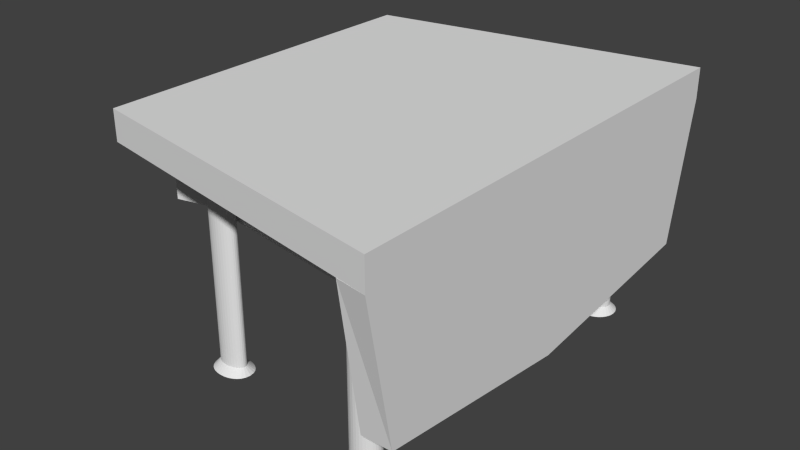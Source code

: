 # Source: table.blend  (saved by Blender 2.79.0; exported with 4.5.12 LTS)
import bpy
from mathutils import Matrix  # noqa: F401  (used for matrix-valued properties, if any)

bpy.ops.wm.read_factory_settings(use_empty=True)
scene = bpy.context.scene
scene.name = 'Scene'

# ---- collections
col_collection_1 = bpy.data.collections.new('Collection 1'); scene.collection.children.link(col_collection_1)

# ---- world
world_world = bpy.data.worlds.new('World'); scene.world = world_world
world_world.color = (0.05088, 0.05088, 0.05088)
world_world.use_sun_shadow = False
world_world.sun_shadow_jitter_overblur = 0.0
world_world.cycles.sampling_method = 'NONE'
world_world.cycles.sample_map_resolution = 256

# ---- meshes
me_cube_001 = bpy.data.meshes.new('Cube.001')
me_cube_001.from_pydata([(0.7694, -0.6807, 5.112), (0.7694, -0.7512, 14.5), (0.7694, 0.6807, 5.112), (0.7694, 0.7512, 14.5), (0.9027, -0.6807, 5.112), (0.9027, -0.7677, 14.5), (0.9027, 0.6807, 5.112), (0.9027, 0.7677, 14.5), (-0.5463, -0.5816, 14.5), (-0.5463, -0.5816, 16.5), (-0.5463, 0.5816, 14.5), (-0.5463, 0.5816, 16.5), (0.9027, -0.7677, 14.5), (0.9027, -0.7677, 16.5), (0.9027, 0.7677, 14.5), (0.9027, 0.7677, 16.5), (0.6667, 0.6142, 0.5), (0.6667, 0.6142, 15.5), (0.6797, 0.6135, 0.5), (0.6797, 0.6135, 15.5), (0.6922, 0.6113, 0.5), (0.6922, 0.6113, 15.5), (0.7037, 0.6077, 0.5), (0.7037, 0.6077, 15.5), (0.7138, 0.603, 0.5), (0.7138, 0.603, 15.5), (0.7221, 0.5971, 0.5), (0.7221, 0.5971, 15.5), (0.7283, 0.5905, 0.5), (0.7283, 0.5905, 15.5), (0.7321, 0.5833, 0.5), (0.7321, 0.5833, 15.5), (0.7333, 0.5758, 0.5), (0.7333, 0.5758, 15.5), (0.7321, 0.5683, 0.5), (0.7321, 0.5683, 15.5), (0.7283, 0.5611, 0.5), (0.7283, 0.5611, 15.5), (0.7221, 0.5545, 0.5), (0.7221, 0.5545, 15.5), (0.7138, 0.5487, 0.5), (0.7138, 0.5487, 15.5), (0.7037, 0.5439, 0.5), (0.7037, 0.5439, 15.5), (0.6922, 0.5403, 0.5), (0.6922, 0.5403, 15.5), (0.6797, 0.5382, 0.5), (0.6797, 0.5382, 15.5), (0.6667, 0.5374, 0.5), (0.6667, 0.5374, 15.5), (0.6537, 0.5382, 0.5), (0.6537, 0.5382, 15.5), (0.6412, 0.5403, 0.5), (0.6412, 0.5403, 15.5), (0.6296, 0.5439, 0.5), (0.6296, 0.5439, 15.5), (0.6195, 0.5487, 0.5), (0.6195, 0.5487, 15.5), (0.6112, 0.5545, 0.5), (0.6112, 0.5545, 15.5), (0.6051, 0.5611, 0.5), (0.6051, 0.5611, 15.5), (0.6013, 0.5683, 0.5), (0.6013, 0.5683, 15.5), (0.6, 0.5758, 0.5), (0.6, 0.5758, 15.5), (0.6013, 0.5833, 0.5), (0.6013, 0.5833, 15.5), (0.6051, 0.5905, 0.5), (0.6051, 0.5905, 15.5), (0.6112, 0.5971, 0.5), (0.6112, 0.5971, 15.5), (0.6195, 0.603, 0.5), (0.6195, 0.603, 15.5), (0.6296, 0.6077, 0.5), (0.6296, 0.6077, 15.5), (0.6412, 0.6113, 0.5), (0.6412, 0.6113, 15.5), (0.6537, 0.6135, 0.5), (0.6537, 0.6135, 15.5), (0.6667, -0.5374, 0.5), (0.6667, -0.5374, 15.5), (0.6797, -0.5382, 0.5), (0.6797, -0.5382, 15.5), (0.6922, -0.5403, 0.5), (0.6922, -0.5403, 15.5), (0.7037, -0.5439, 0.5), (0.7037, -0.5439, 15.5), (0.7138, -0.5487, 0.5), (0.7138, -0.5487, 15.5), (0.7221, -0.5545, 0.5), (0.7221, -0.5545, 15.5), (0.7283, -0.5611, 0.5), (0.7283, -0.5611, 15.5), (0.7321, -0.5683, 0.5), (0.7321, -0.5683, 15.5), (0.7333, -0.5758, 0.5), (0.7333, -0.5758, 15.5), (0.7321, -0.5833, 0.5), (0.7321, -0.5833, 15.5), (0.7283, -0.5905, 0.5), (0.7283, -0.5905, 15.5), (0.7221, -0.5971, 0.5), (0.7221, -0.5971, 15.5), (0.7138, -0.603, 0.5), (0.7138, -0.603, 15.5), (0.7037, -0.6077, 0.5), (0.7037, -0.6077, 15.5), (0.6922, -0.6113, 0.5), (0.6922, -0.6113, 15.5), (0.6797, -0.6135, 0.5), (0.6797, -0.6135, 15.5), (0.6667, -0.6142, 0.5), (0.6667, -0.6142, 15.5), (0.6537, -0.6135, 0.5), (0.6537, -0.6135, 15.5), (0.6412, -0.6113, 0.5), (0.6412, -0.6113, 15.5), (0.6296, -0.6077, 0.5), (0.6296, -0.6077, 15.5), (0.6195, -0.603, 0.5), (0.6195, -0.603, 15.5), (0.6112, -0.5971, 0.5), (0.6112, -0.5971, 15.5), (0.6051, -0.5905, 0.5), (0.6051, -0.5905, 15.5), (0.6013, -0.5833, 0.5), (0.6013, -0.5833, 15.5), (0.6, -0.5758, 0.5), (0.6, -0.5758, 15.5), (0.6013, -0.5683, 0.5), (0.6013, -0.5683, 15.5), (0.6051, -0.5611, 0.5), (0.6051, -0.5611, 15.5), (0.6112, -0.5545, 0.5), (0.6112, -0.5545, 15.5), (0.6195, -0.5487, 0.5), (0.6195, -0.5487, 15.5), (0.6296, -0.5439, 0.5), (0.6296, -0.5439, 15.5), (0.6412, -0.5403, 0.5), (0.6412, -0.5403, 15.5), (0.6537, -0.5382, 0.5), (0.6537, -0.5382, 15.5), (-0.2129, -0.4071, 0.5), (-0.2129, -0.4071, 15.5), (-0.1999, -0.4077, 0.5), (-0.1999, -0.4077, 15.5), (-0.1874, -0.4093, 0.5), (-0.1874, -0.4093, 15.5), (-0.1759, -0.412, 0.5), (-0.1759, -0.412, 15.5), (-0.1658, -0.4157, 0.5), (-0.1658, -0.4157, 15.5), (-0.1575, -0.4201, 0.5), (-0.1575, -0.4201, 15.5), (-0.1513, -0.4251, 0.5), (-0.1513, -0.4251, 15.5), (-0.1475, -0.4305, 0.5), (-0.1475, -0.4305, 15.5), (-0.1463, -0.4362, 0.5), (-0.1463, -0.4362, 15.5), (-0.1475, -0.4419, 0.5), (-0.1475, -0.4419, 15.5), (-0.1513, -0.4473, 0.5), (-0.1513, -0.4473, 15.5), (-0.1575, -0.4524, 0.5), (-0.1575, -0.4524, 15.5), (-0.1658, -0.4568, 0.5), (-0.1658, -0.4568, 15.5), (-0.1759, -0.4604, 0.5), (-0.1759, -0.4604, 15.5), (-0.1874, -0.4631, 0.5), (-0.1874, -0.4631, 15.5), (-0.1999, -0.4647, 0.5), (-0.1999, -0.4647, 15.5), (-0.2129, -0.4653, 0.5), (-0.2129, -0.4653, 15.5), (-0.2259, -0.4647, 0.5), (-0.2259, -0.4647, 15.5), (-0.2384, -0.4631, 0.5), (-0.2384, -0.4631, 15.5), (-0.25, -0.4604, 0.5), (-0.25, -0.4604, 15.5), (-0.2601, -0.4568, 0.5), (-0.2601, -0.4568, 15.5), (-0.2684, -0.4524, 0.5), (-0.2684, -0.4524, 15.5), (-0.2745, -0.4473, 0.5), (-0.2745, -0.4473, 15.5), (-0.2783, -0.4419, 0.5), (-0.2783, -0.4419, 15.5), (-0.2796, -0.4362, 0.5), (-0.2796, -0.4362, 15.5), (-0.2783, -0.4305, 0.5), (-0.2783, -0.4305, 15.5), (-0.2745, -0.4251, 0.5), (-0.2745, -0.4251, 15.5), (-0.2684, -0.4201, 0.5), (-0.2684, -0.4201, 15.5), (-0.2601, -0.4157, 0.5), (-0.2601, -0.4157, 15.5), (-0.25, -0.412, 0.5), (-0.25, -0.412, 15.5), (-0.2384, -0.4093, 0.5), (-0.2384, -0.4093, 15.5), (-0.2259, -0.4077, 0.5), (-0.2259, -0.4077, 15.5), (-0.2129, 0.4653, 0.5), (-0.2129, 0.4653, 15.5), (-0.1999, 0.4647, 0.5), (-0.1999, 0.4647, 15.5), (-0.1874, 0.4631, 0.5), (-0.1874, 0.4631, 15.5), (-0.1759, 0.4604, 0.5), (-0.1759, 0.4604, 15.5), (-0.1658, 0.4568, 0.5), (-0.1658, 0.4568, 15.5), (-0.1575, 0.4524, 0.5), (-0.1575, 0.4524, 15.5), (-0.1513, 0.4473, 0.5), (-0.1513, 0.4473, 15.5), (-0.1475, 0.4419, 0.5), (-0.1475, 0.4419, 15.5), (-0.1463, 0.4362, 0.5), (-0.1463, 0.4362, 15.5), (-0.1475, 0.4305, 0.5), (-0.1475, 0.4305, 15.5), (-0.1513, 0.4251, 0.5), (-0.1513, 0.4251, 15.5), (-0.1575, 0.4201, 0.5), (-0.1575, 0.4201, 15.5), (-0.1658, 0.4157, 0.5), (-0.1658, 0.4157, 15.5), (-0.1759, 0.412, 0.5), (-0.1759, 0.412, 15.5), (-0.1874, 0.4093, 0.5), (-0.1874, 0.4093, 15.5), (-0.1999, 0.4077, 0.5), (-0.1999, 0.4077, 15.5), (-0.2129, 0.4071, 0.5), (-0.2129, 0.4071, 15.5), (-0.2259, 0.4077, 0.5), (-0.2259, 0.4077, 15.5), (-0.2384, 0.4093, 0.5), (-0.2384, 0.4093, 15.5), (-0.25, 0.412, 0.5), (-0.25, 0.412, 15.5), (-0.2601, 0.4157, 0.5), (-0.2601, 0.4157, 15.5), (-0.2684, 0.4201, 0.5), (-0.2684, 0.4201, 15.5), (-0.2745, 0.4251, 0.5), (-0.2745, 0.4251, 15.5), (-0.2783, 0.4305, 0.5), (-0.2783, 0.4305, 15.5), (-0.2796, 0.4362, 0.5), (-0.2796, 0.4362, 15.5), (-0.2783, 0.4419, 0.5), (-0.2783, 0.4419, 15.5), (-0.2745, 0.4473, 0.5), (-0.2745, 0.4473, 15.5), (-0.2684, 0.4524, 0.5), (-0.2684, 0.4524, 15.5), (-0.2601, 0.4568, 0.5), (-0.2601, 0.4568, 15.5), (-0.25, 0.4604, 0.5), (-0.25, 0.4604, 15.5), (-0.2384, 0.4631, 0.5), (-0.2384, 0.4631, 15.5), (-0.2259, 0.4647, 0.5), (-0.2259, 0.4647, 15.5), (0.7694, 2.649e-09, 3.583), (0.836, 0.6807, 5.112), (0.9027, 2.649e-09, 3.583), (0.836, -0.6807, 5.112), (0.836, 2.649e-09, 3.583), (-0.3271, -0.3937, 10.04), (-0.3271, -0.3937, 11.39), (-0.3271, 0.3937, 10.04), (-0.3271, 0.3937, 11.39), (0.7773, -0.5196, 10.04), (0.7773, -0.5196, 11.39), (0.7773, 0.5196, 10.04), (0.7773, 0.5196, 11.39), (-0.4934, -0.4233, 10.04), (-0.4934, -0.4233, 11.39), (-0.4934, 0.4233, 10.04), (-0.4934, 0.4233, 11.39), (0.6667, 0.6402, 0.03468), (0.6826, 0.6393, 0.03469), (0.6983, 0.6366, 0.03473), (0.7131, 0.632, 0.03479), (0.727, 0.6256, 0.0349), (0.7394, 0.617, 0.03505), (0.7499, 0.6058, 0.03525), (0.7573, 0.5919, 0.03544), (0.7601, 0.5758, 0.03553), (0.7573, 0.5597, 0.03544), (0.7499, 0.5458, 0.03525), (0.7394, 0.5346, 0.03505), (0.727, 0.526, 0.0349), (0.7131, 0.5196, 0.03479), (0.6983, 0.515, 0.03473), (0.6826, 0.5124, 0.03469), (0.6667, 0.5115, 0.03468), (0.6507, 0.5124, 0.03469), (0.6351, 0.515, 0.03473), (0.6202, 0.5196, 0.03479), (0.6064, 0.526, 0.0349), (0.5939, 0.5346, 0.03505), (0.5834, 0.5458, 0.03525), (0.576, 0.5597, 0.03544), (0.5732, 0.5758, 0.03553), (0.576, 0.5919, 0.03544), (0.5834, 0.6058, 0.03525), (0.5939, 0.617, 0.03505), (0.6064, 0.6256, 0.0349), (0.6202, 0.632, 0.03479), (0.6351, 0.6366, 0.03473), (0.6507, 0.6393, 0.03469), (0.6667, -0.5115, 0.03468), (0.6826, -0.5124, 0.03469), (0.6983, -0.515, 0.03473), (0.7131, -0.5196, 0.03479), (0.727, -0.526, 0.0349), (0.7394, -0.5346, 0.03505), (0.7499, -0.5458, 0.03525), (0.7573, -0.5597, 0.03544), (0.7601, -0.5758, 0.03553), (0.7573, -0.5919, 0.03544), (0.7499, -0.6058, 0.03525), (0.7394, -0.617, 0.03505), (0.727, -0.6256, 0.0349), (0.7131, -0.632, 0.03479), (0.6983, -0.6366, 0.03473), (0.6826, -0.6393, 0.03469), (0.6667, -0.6402, 0.03468), (0.6507, -0.6393, 0.03469), (0.6351, -0.6366, 0.03473), (0.6202, -0.632, 0.03479), (0.6064, -0.6256, 0.0349), (0.5939, -0.617, 0.03505), (0.5834, -0.6058, 0.03525), (0.576, -0.5919, 0.03544), (0.5732, -0.5758, 0.03553), (0.576, -0.5597, 0.03544), (0.5834, -0.5458, 0.03525), (0.5939, -0.5346, 0.03505), (0.6064, -0.526, 0.0349), (0.6202, -0.5196, 0.03479), (0.6351, -0.515, 0.03473), (0.6507, -0.5124, 0.03469), (-0.2129, -0.3813, 0.03457), (-0.1977, -0.3819, 0.03458), (-0.1828, -0.3839, 0.03462), (-0.1685, -0.3871, 0.03468), (-0.1552, -0.3918, 0.0348), (-0.1429, -0.3982, 0.035), (-0.1318, -0.407, 0.03531), (-0.1229, -0.4197, 0.0357), (-0.1192, -0.4362, 0.0359), (-0.1229, -0.4527, 0.0357), (-0.1318, -0.4654, 0.03531), (-0.1429, -0.4743, 0.035), (-0.1552, -0.4806, 0.0348), (-0.1685, -0.4853, 0.03468), (-0.1828, -0.4886, 0.03462), (-0.1977, -0.4905, 0.03458), (-0.2129, -0.4912, 0.03457), (-0.2282, -0.4905, 0.03458), (-0.2431, -0.4886, 0.03462), (-0.2573, -0.4853, 0.03468), (-0.2706, -0.4806, 0.0348), (-0.2829, -0.4743, 0.035), (-0.294, -0.4654, 0.03531), (-0.3029, -0.4527, 0.0357), (-0.3067, -0.4362, 0.0359), (-0.3029, -0.4197, 0.0357), (-0.294, -0.407, 0.03531), (-0.2829, -0.3982, 0.035), (-0.2706, -0.3918, 0.0348), (-0.2573, -0.3871, 0.03468), (-0.2431, -0.3839, 0.03462), (-0.2282, -0.3819, 0.03458), (-0.2129, 0.4912, 0.03457), (-0.1977, 0.4905, 0.03458), (-0.1828, 0.4886, 0.03462), (-0.1685, 0.4853, 0.03468), (-0.1552, 0.4806, 0.0348), (-0.1429, 0.4743, 0.035), (-0.1318, 0.4654, 0.03531), (-0.1229, 0.4527, 0.0357), (-0.1192, 0.4362, 0.0359), (-0.1229, 0.4197, 0.0357), (-0.1318, 0.407, 0.03531), (-0.1429, 0.3982, 0.035), (-0.1552, 0.3918, 0.0348), (-0.1685, 0.3871, 0.03468), (-0.1828, 0.3839, 0.03462), (-0.1977, 0.3819, 0.03458), (-0.2129, 0.3813, 0.03457), (-0.2282, 0.3819, 0.03458), (-0.2431, 0.3839, 0.03462), (-0.2573, 0.3871, 0.03468), (-0.2706, 0.3918, 0.0348), (-0.2829, 0.3982, 0.035), (-0.294, 0.407, 0.03531), (-0.3029, 0.4197, 0.0357), (-0.3067, 0.4362, 0.0359), (-0.3029, 0.4527, 0.0357), (-0.294, 0.4654, 0.03531), (-0.2829, 0.4743, 0.035), (-0.2706, 0.4806, 0.0348), (-0.2573, 0.4853, 0.03468), (-0.2431, 0.4886, 0.03462), (-0.2282, 0.4905, 0.03458)], [], [(1, 3, 2, 272, 0), (3, 7, 6, 273, 2), (7, 5, 4, 274, 6), (5, 1, 0, 275, 4), (276, 273, 6, 274), (5, 7, 3, 1), (9, 11, 10, 8), (11, 15, 14, 10), (15, 13, 12, 14), (13, 9, 8, 12), (8, 10, 14, 12), (13, 15, 11, 9), (16, 17, 19, 18), (18, 19, 21, 20), (20, 21, 23, 22), (22, 23, 25, 24), (24, 25, 27, 26), (26, 27, 29, 28), (28, 29, 31, 30), (30, 31, 33, 32), (32, 33, 35, 34), (34, 35, 37, 36), (36, 37, 39, 38), (38, 39, 41, 40), (40, 41, 43, 42), (42, 43, 45, 44), (44, 45, 47, 46), (46, 47, 49, 48), (48, 49, 51, 50), (50, 51, 53, 52), (52, 53, 55, 54), (54, 55, 57, 56), (56, 57, 59, 58), (58, 59, 61, 60), (60, 61, 63, 62), (62, 63, 65, 64), (64, 65, 67, 66), (66, 67, 69, 68), (68, 69, 71, 70), (70, 71, 73, 72), (72, 73, 75, 74), (74, 75, 77, 76), (19, 17, 79, 77, 75, 73, 71, 69, 67, 65, 63, 61, 59, 57, 55, 53, 51, 49, 47, 45, 43, 41, 39, 37, 35, 33, 31, 29, 27, 25, 23, 21), (78, 79, 17, 16), (76, 77, 79, 78), (204, 206, 384, 383), (80, 81, 83, 82), (82, 83, 85, 84), (84, 85, 87, 86), (86, 87, 89, 88), (88, 89, 91, 90), (90, 91, 93, 92), (92, 93, 95, 94), (94, 95, 97, 96), (96, 97, 99, 98), (98, 99, 101, 100), (100, 101, 103, 102), (102, 103, 105, 104), (104, 105, 107, 106), (106, 107, 109, 108), (108, 109, 111, 110), (110, 111, 113, 112), (112, 113, 115, 114), (114, 115, 117, 116), (116, 117, 119, 118), (118, 119, 121, 120), (120, 121, 123, 122), (122, 123, 125, 124), (124, 125, 127, 126), (126, 127, 129, 128), (128, 129, 131, 130), (130, 131, 133, 132), (132, 133, 135, 134), (134, 135, 137, 136), (136, 137, 139, 138), (138, 139, 141, 140), (83, 81, 143, 141, 139, 137, 135, 133, 131, 129, 127, 125, 123, 121, 119, 117, 115, 113, 111, 109, 107, 105, 103, 101, 99, 97, 95, 93, 91, 89, 87, 85), (142, 143, 81, 80), (140, 141, 143, 142), (238, 240, 401, 400), (144, 145, 147, 146), (146, 147, 149, 148), (148, 149, 151, 150), (150, 151, 153, 152), (152, 153, 155, 154), (154, 155, 157, 156), (156, 157, 159, 158), (158, 159, 161, 160), (160, 161, 163, 162), (162, 163, 165, 164), (164, 165, 167, 166), (166, 167, 169, 168), (168, 169, 171, 170), (170, 171, 173, 172), (172, 173, 175, 174), (174, 175, 177, 176), (176, 177, 179, 178), (178, 179, 181, 180), (180, 181, 183, 182), (182, 183, 185, 184), (184, 185, 187, 186), (186, 187, 189, 188), (188, 189, 191, 190), (190, 191, 193, 192), (192, 193, 195, 194), (194, 195, 197, 196), (196, 197, 199, 198), (198, 199, 201, 200), (200, 201, 203, 202), (202, 203, 205, 204), (147, 145, 207, 205, 203, 201, 199, 197, 195, 193, 191, 189, 187, 185, 183, 181, 179, 177, 175, 173, 171, 169, 167, 165, 163, 161, 159, 157, 155, 153, 151, 149), (206, 207, 145, 144), (204, 205, 207, 206), (32, 34, 298, 297), (208, 209, 211, 210), (210, 211, 213, 212), (212, 213, 215, 214), (214, 215, 217, 216), (216, 217, 219, 218), (218, 219, 221, 220), (220, 221, 223, 222), (222, 223, 225, 224), (224, 225, 227, 226), (226, 227, 229, 228), (228, 229, 231, 230), (230, 231, 233, 232), (232, 233, 235, 234), (234, 235, 237, 236), (236, 237, 239, 238), (238, 239, 241, 240), (240, 241, 243, 242), (242, 243, 245, 244), (244, 245, 247, 246), (246, 247, 249, 248), (248, 249, 251, 250), (250, 251, 253, 252), (252, 253, 255, 254), (254, 255, 257, 256), (256, 257, 259, 258), (258, 259, 261, 260), (260, 261, 263, 262), (262, 263, 265, 264), (264, 265, 267, 266), (266, 267, 269, 268), (211, 209, 271, 269, 267, 265, 263, 261, 259, 257, 255, 253, 251, 249, 247, 245, 243, 241, 239, 237, 235, 233, 231, 229, 227, 225, 223, 221, 219, 217, 215, 213), (270, 271, 209, 208), (268, 269, 271, 270), (66, 68, 315, 314), (275, 276, 274, 4), (0, 272, 276, 275), (272, 2, 273, 276), (277, 278, 286, 285), (280, 284, 283, 279), (284, 282, 281, 283), (282, 278, 277, 281), (277, 279, 283, 281), (282, 284, 280, 278), (286, 288, 287, 285), (279, 277, 285, 287), (278, 280, 288, 286), (280, 279, 287, 288), (289, 290, 291, 292, 293, 294, 295, 296, 297, 298, 299, 300, 301, 302, 303, 304, 305, 306, 307, 308, 309, 310, 311, 312, 313, 314, 315, 316, 317, 318, 319, 320), (321, 322, 323, 324, 325, 326, 327, 328, 329, 330, 331, 332, 333, 334, 335, 336, 337, 338, 339, 340, 341, 342, 343, 344, 345, 346, 347, 348, 349, 350, 351, 352), (353, 354, 355, 356, 357, 358, 359, 360, 361, 362, 363, 364, 365, 366, 367, 368, 369, 370, 371, 372, 373, 374, 375, 376, 377, 378, 379, 380, 381, 382, 383, 384), (385, 386, 387, 388, 389, 390, 391, 392, 393, 394, 395, 396, 397, 398, 399, 400, 401, 402, 403, 404, 405, 406, 407, 408, 409, 410, 411, 412, 413, 414, 415, 416), (170, 172, 367, 366), (136, 138, 350, 349), (102, 104, 333, 332), (68, 70, 316, 315), (34, 36, 299, 298), (240, 242, 402, 401), (206, 144, 353, 384), (172, 174, 368, 367), (138, 140, 351, 350), (104, 106, 334, 333), (70, 72, 317, 316), (36, 38, 300, 299), (208, 210, 386, 385), (242, 244, 403, 402), (174, 176, 369, 368), (140, 142, 352, 351), (106, 108, 335, 334), (72, 74, 318, 317), (38, 40, 301, 300), (244, 246, 404, 403), (210, 212, 387, 386), (176, 178, 370, 369), (142, 80, 321, 352), (108, 110, 336, 335), (74, 76, 319, 318), (40, 42, 302, 301), (246, 248, 405, 404), (144, 146, 354, 353), (212, 214, 388, 387), (178, 180, 371, 370), (110, 112, 337, 336), (76, 78, 320, 319), (42, 44, 303, 302), (248, 250, 406, 405), (214, 216, 389, 388), (180, 182, 372, 371), (146, 148, 355, 354), (112, 114, 338, 337), (78, 16, 289, 320), (44, 46, 304, 303), (250, 252, 407, 406), (216, 218, 390, 389), (182, 184, 373, 372), (80, 82, 322, 321), (148, 150, 356, 355), (114, 116, 339, 338), (46, 48, 305, 304), (252, 254, 408, 407), (218, 220, 391, 390), (184, 186, 374, 373), (150, 152, 357, 356), (116, 118, 340, 339), (82, 84, 323, 322), (48, 50, 306, 305), (254, 256, 409, 408), (220, 222, 392, 391), (186, 188, 375, 374), (152, 154, 358, 357), (118, 120, 341, 340), (16, 18, 290, 289), (84, 86, 324, 323), (50, 52, 307, 306), (256, 258, 410, 409), (222, 224, 393, 392), (188, 190, 376, 375), (154, 156, 359, 358), (120, 122, 342, 341), (86, 88, 325, 324), (52, 54, 308, 307), (18, 20, 291, 290), (258, 260, 411, 410), (224, 226, 394, 393), (190, 192, 377, 376), (156, 158, 360, 359), (122, 124, 343, 342), (88, 90, 326, 325), (54, 56, 309, 308), (20, 22, 292, 291), (260, 262, 412, 411), (226, 228, 395, 394), (192, 194, 378, 377), (158, 160, 361, 360), (124, 126, 344, 343), (90, 92, 327, 326), (56, 58, 310, 309), (22, 24, 293, 292), (262, 264, 413, 412), (228, 230, 396, 395), (194, 196, 379, 378), (160, 162, 362, 361), (126, 128, 345, 344), (92, 94, 328, 327), (58, 60, 311, 310), (24, 26, 294, 293), (264, 266, 414, 413), (230, 232, 397, 396), (196, 198, 380, 379), (162, 164, 363, 362), (128, 130, 346, 345), (94, 96, 329, 328), (60, 62, 312, 311), (26, 28, 295, 294), (266, 268, 415, 414), (232, 234, 398, 397), (198, 200, 381, 380), (164, 166, 364, 363), (130, 132, 347, 346), (96, 98, 330, 329), (62, 64, 313, 312), (28, 30, 296, 295), (268, 270, 416, 415), (234, 236, 399, 398), (200, 202, 382, 381), (166, 168, 365, 364), (132, 134, 348, 347), (98, 100, 331, 330), (64, 66, 314, 313), (30, 32, 297, 296), (270, 208, 385, 416), (236, 238, 400, 399), (202, 204, 383, 382), (168, 170, 366, 365), (134, 136, 349, 348), (100, 102, 332, 331)])
_uv = me_cube_001.uv_layers.new(name='UVMap')
_uv.uv.foreach_set('vector', [0.5, 1.0, 0.9755, 0.6545, 0.7939, 0.09549, 0.2061, 0.09549, 0.02447, 0.6545, 0.5, 1.0, 0.9755, 0.6545, 0.7939, 0.09549, 0.2061, 0.09549, 0.02447, 0.6545, 0.5, 1.0, 0.9755, 0.6545, 0.7939, 0.09549, 0.2061, 0.09549, 0.02447, 0.6545, 0.5, 1.0, 0.9755, 0.6545, 0.7939, 0.09549, 0.2061, 0.09549, 0.02447, 0.6545, 0.0, 0.0, 1.0, 0.0, 1.0, 1.0, 0.0, 1.0, 0.0, 0.0, 1.0, 0.0, 1.0, 1.0, 0.0, 1.0, 0.0, 0.0, 1.0, 0.0, 1.0, 1.0, 0.0, 1.0, 0.0, 0.0, 1.0, 0.0, 1.0, 1.0, 0.0, 1.0, 0.0, 0.0, 1.0, 0.0, 1.0, 1.0, 0.0, 1.0, 0.0, 0.0, 1.0, 0.0, 1.0, 1.0, 0.0, 1.0, 0.0, 0.0, 1.0, 0.0, 1.0, 1.0, 0.0, 1.0, 0.0, 0.0, 1.0, 0.0, 1.0, 1.0, 0.0, 1.0, 0.0, 0.0, 1.0, 0.0, 1.0, 1.0, 0.0, 1.0, 0.0, 0.0, 1.0, 0.0, 1.0, 1.0, 0.0, 1.0, 0.0, 0.0, 1.0, 0.0, 1.0, 1.0, 0.0, 1.0, 0.0, 0.0, 1.0, 0.0, 1.0, 1.0, 0.0, 1.0, 0.0, 0.0, 1.0, 0.0, 1.0, 1.0, 0.0, 1.0, 0.0, 0.0, 1.0, 0.0, 1.0, 1.0, 0.0, 1.0, 0.0, 0.0, 1.0, 0.0, 1.0, 1.0, 0.0, 1.0, 0.0, 0.0, 1.0, 0.0, 1.0, 1.0, 0.0, 1.0, 0.0, 0.0, 1.0, 0.0, 1.0, 1.0, 0.0, 1.0, 0.0, 0.0, 1.0, 0.0, 1.0, 1.0, 0.0, 1.0, 0.0, 0.0, 1.0, 0.0, 1.0, 1.0, 0.0, 1.0, 0.0, 0.0, 1.0, 0.0, 1.0, 1.0, 0.0, 1.0, 0.0, 0.0, 1.0, 0.0, 1.0, 1.0, 0.0, 1.0, 0.0, 0.0, 1.0, 0.0, 1.0, 1.0, 0.0, 1.0, 0.0, 0.0, 1.0, 0.0, 1.0, 1.0, 0.0, 1.0, 0.0, 0.0, 1.0, 0.0, 1.0, 1.0, 0.0, 1.0, 0.0, 0.0, 1.0, 0.0, 1.0, 1.0, 0.0, 1.0, 0.0, 0.0, 1.0, 0.0, 1.0, 1.0, 0.0, 1.0, 0.0, 0.0, 1.0, 0.0, 1.0, 1.0, 0.0, 1.0, 0.0, 0.0, 1.0, 0.0, 1.0, 1.0, 0.0, 1.0, 0.0, 0.0, 1.0, 0.0, 1.0, 1.0, 0.0, 1.0, 0.0, 0.0, 1.0, 0.0, 1.0, 1.0, 0.0, 1.0, 0.0, 0.0, 1.0, 0.0, 1.0, 1.0, 0.0, 1.0, 0.0, 0.0, 1.0, 0.0, 1.0, 1.0, 0.0, 1.0, 0.0, 0.0, 1.0, 0.0, 1.0, 1.0, 0.0, 1.0, 0.0, 0.0, 1.0, 0.0, 1.0, 1.0, 0.0, 1.0, 0.0, 0.0, 1.0, 0.0, 1.0, 1.0, 0.0, 1.0, 0.0, 0.0, 1.0, 0.0, 1.0, 1.0, 0.0, 1.0, 0.0, 0.0, 1.0, 0.0, 1.0, 1.0, 0.0, 1.0, 0.0, 0.0, 1.0, 0.0, 1.0, 1.0, 0.0, 1.0, 0.5, 1.0, 0.5975, 0.9904, 0.6913, 0.9619, 0.7778, 0.9157, 0.8536, 0.8536, 0.9157, 0.7778, 0.9619, 0.6913, 0.9904, 0.5975, 1.0, 0.5, 0.9904, 0.4025, 0.9619, 0.3087, 0.9157, 0.2222, 0.8536, 0.1464, 0.7778, 0.08427, 0.6913, 0.03806, 0.5975, 0.009607, 0.5, 0.0, 0.4025, 0.009607, 0.3087, 0.03806, 0.2222, 0.08427, 0.1464, 0.1464, 0.08426, 0.2222, 0.03806, 0.3087, 0.009607, 0.4025, 0.0, 0.5, 0.009607, 0.5975, 0.03806, 0.6913, 0.08427, 0.7778, 0.1464, 0.8536, 0.2222, 0.9157, 0.3087, 0.9619, 0.4025, 0.9904, 0.0, 0.0, 1.0, 0.0, 1.0, 1.0, 0.0, 1.0, 0.0, 0.0, 1.0, 0.0, 1.0, 1.0, 0.0, 1.0, 0.0, 0.0, 1.0, 0.0, 1.0, 1.0, 0.0, 1.0, 0.0, 0.0, 1.0, 0.0, 1.0, 1.0, 0.0, 1.0, 0.0, 0.0, 1.0, 0.0, 1.0, 1.0, 0.0, 1.0, 0.0, 0.0, 1.0, 0.0, 1.0, 1.0, 0.0, 1.0, 0.0, 0.0, 1.0, 0.0, 1.0, 1.0, 0.0, 1.0, 0.0, 0.0, 1.0, 0.0, 1.0, 1.0, 0.0, 1.0, 0.0, 0.0, 1.0, 0.0, 1.0, 1.0, 0.0, 1.0, 0.0, 0.0, 1.0, 0.0, 1.0, 1.0, 0.0, 1.0, 0.0, 0.0, 1.0, 0.0, 1.0, 1.0, 0.0, 1.0, 0.0, 0.0, 1.0, 0.0, 1.0, 1.0, 0.0, 1.0, 0.0, 0.0, 1.0, 0.0, 1.0, 1.0, 0.0, 1.0, 0.0, 0.0, 1.0, 0.0, 1.0, 1.0, 0.0, 1.0, 0.0, 0.0, 1.0, 0.0, 1.0, 1.0, 0.0, 1.0, 0.0, 0.0, 1.0, 0.0, 1.0, 1.0, 0.0, 1.0, 0.0, 0.0, 1.0, 0.0, 1.0, 1.0, 0.0, 1.0, 0.0, 0.0, 1.0, 0.0, 1.0, 1.0, 0.0, 1.0, 0.0, 0.0, 1.0, 0.0, 1.0, 1.0, 0.0, 1.0, 0.0, 0.0, 1.0, 0.0, 1.0, 1.0, 0.0, 1.0, 0.0, 0.0, 1.0, 0.0, 1.0, 1.0, 0.0, 1.0, 0.0, 0.0, 1.0, 0.0, 1.0, 1.0, 0.0, 1.0, 0.0, 0.0, 1.0, 0.0, 1.0, 1.0, 0.0, 1.0, 0.0, 0.0, 1.0, 0.0, 1.0, 1.0, 0.0, 1.0, 0.0, 0.0, 1.0, 0.0, 1.0, 1.0, 0.0, 1.0, 0.0, 0.0, 1.0, 0.0, 1.0, 1.0, 0.0, 1.0, 0.0, 0.0, 1.0, 0.0, 1.0, 1.0, 0.0, 1.0, 0.0, 0.0, 1.0, 0.0, 1.0, 1.0, 0.0, 1.0, 0.0, 0.0, 1.0, 0.0, 1.0, 1.0, 0.0, 1.0, 0.0, 0.0, 1.0, 0.0, 1.0, 1.0, 0.0, 1.0, 0.0, 0.0, 1.0, 0.0, 1.0, 1.0, 0.0, 1.0, 0.0, 0.0, 1.0, 0.0, 1.0, 1.0, 0.0, 1.0, 0.0, 0.0, 1.0, 0.0, 1.0, 1.0, 0.0, 1.0, 0.5, 1.0, 0.5975, 0.9904, 0.6913, 0.9619, 0.7778, 0.9157, 0.8536, 0.8536, 0.9157, 0.7778, 0.9619, 0.6913, 0.9904, 0.5975, 1.0, 0.5, 0.9904, 0.4025, 0.9619, 0.3087, 0.9157, 0.2222, 0.8536, 0.1464, 0.7778, 0.08427, 0.6913, 0.03806, 0.5975, 0.009607, 0.5, 0.0, 0.4025, 0.009607, 0.3087, 0.03806, 0.2222, 0.08427, 0.1464, 0.1464, 0.08426, 0.2222, 0.03806, 0.3087, 0.009607, 0.4025, 0.0, 0.5, 0.009607, 0.5975, 0.03806, 0.6913, 0.08427, 0.7778, 0.1464, 0.8536, 0.2222, 0.9157, 0.3087, 0.9619, 0.4025, 0.9904, 0.0, 0.0, 1.0, 0.0, 1.0, 1.0, 0.0, 1.0, 0.0, 0.0, 1.0, 0.0, 1.0, 1.0, 0.0, 1.0, 0.0, 0.0, 1.0, 0.0, 1.0, 1.0, 0.0, 1.0, 0.0, 0.0, 1.0, 0.0, 1.0, 1.0, 0.0, 1.0, 0.0, 0.0, 1.0, 0.0, 1.0, 1.0, 0.0, 1.0, 0.0, 0.0, 1.0, 0.0, 1.0, 1.0, 0.0, 1.0, 0.0, 0.0, 1.0, 0.0, 1.0, 1.0, 0.0, 1.0, 0.0, 0.0, 1.0, 0.0, 1.0, 1.0, 0.0, 1.0, 0.0, 0.0, 1.0, 0.0, 1.0, 1.0, 0.0, 1.0, 0.0, 0.0, 1.0, 0.0, 1.0, 1.0, 0.0, 1.0, 0.0, 0.0, 1.0, 0.0, 1.0, 1.0, 0.0, 1.0, 0.0, 0.0, 1.0, 0.0, 1.0, 1.0, 0.0, 1.0, 0.0, 0.0, 1.0, 0.0, 1.0, 1.0, 0.0, 1.0, 0.0, 0.0, 1.0, 0.0, 1.0, 1.0, 0.0, 1.0, 0.0, 0.0, 1.0, 0.0, 1.0, 1.0, 0.0, 1.0, 0.0, 0.0, 1.0, 0.0, 1.0, 1.0, 0.0, 1.0, 0.0, 0.0, 1.0, 0.0, 1.0, 1.0, 0.0, 1.0, 0.0, 0.0, 1.0, 0.0, 1.0, 1.0, 0.0, 1.0, 0.0, 0.0, 1.0, 0.0, 1.0, 1.0, 0.0, 1.0, 0.0, 0.0, 1.0, 0.0, 1.0, 1.0, 0.0, 1.0, 0.0, 0.0, 1.0, 0.0, 1.0, 1.0, 0.0, 1.0, 0.0, 0.0, 1.0, 0.0, 1.0, 1.0, 0.0, 1.0, 0.0, 0.0, 1.0, 0.0, 1.0, 1.0, 0.0, 1.0, 0.0, 0.0, 1.0, 0.0, 1.0, 1.0, 0.0, 1.0, 0.0, 0.0, 1.0, 0.0, 1.0, 1.0, 0.0, 1.0, 0.0, 0.0, 1.0, 0.0, 1.0, 1.0, 0.0, 1.0, 0.0, 0.0, 1.0, 0.0, 1.0, 1.0, 0.0, 1.0, 0.0, 0.0, 1.0, 0.0, 1.0, 1.0, 0.0, 1.0, 0.0, 0.0, 1.0, 0.0, 1.0, 1.0, 0.0, 1.0, 0.0, 0.0, 1.0, 0.0, 1.0, 1.0, 0.0, 1.0, 0.0, 0.0, 1.0, 0.0, 1.0, 1.0, 0.0, 1.0, 0.0, 0.0, 1.0, 0.0, 1.0, 1.0, 0.0, 1.0, 0.0, 0.0, 1.0, 0.0, 1.0, 1.0, 0.0, 1.0, 0.5, 1.0, 0.5975, 0.9904, 0.6913, 0.9619, 0.7778, 0.9157, 0.8536, 0.8536, 0.9157, 0.7778, 0.9619, 0.6913, 0.9904, 0.5975, 1.0, 0.5, 0.9904, 0.4025, 0.9619, 0.3087, 0.9157, 0.2222, 0.8536, 0.1464, 0.7778, 0.08427, 0.6913, 0.03806, 0.5975, 0.009607, 0.5, 0.0, 0.4025, 0.009607, 0.3087, 0.03806, 0.2222, 0.08427, 0.1464, 0.1464, 0.08426, 0.2222, 0.03806, 0.3087, 0.009607, 0.4025, 0.0, 0.5, 0.009607, 0.5975, 0.03806, 0.6913, 0.08427, 0.7778, 0.1464, 0.8536, 0.2222, 0.9157, 0.3087, 0.9619, 0.4025, 0.9904, 0.0, 0.0, 1.0, 0.0, 1.0, 1.0, 0.0, 1.0, 0.0, 0.0, 1.0, 0.0, 1.0, 1.0, 0.0, 1.0, 0.0, 0.0, 1.0, 0.0, 1.0, 1.0, 0.0, 1.0, 0.0, 0.0, 1.0, 0.0, 1.0, 1.0, 0.0, 1.0, 0.0, 0.0, 1.0, 0.0, 1.0, 1.0, 0.0, 1.0, 0.0, 0.0, 1.0, 0.0, 1.0, 1.0, 0.0, 1.0, 0.0, 0.0, 1.0, 0.0, 1.0, 1.0, 0.0, 1.0, 0.0, 0.0, 1.0, 0.0, 1.0, 1.0, 0.0, 1.0, 0.0, 0.0, 1.0, 0.0, 1.0, 1.0, 0.0, 1.0, 0.0, 0.0, 1.0, 0.0, 1.0, 1.0, 0.0, 1.0, 0.0, 0.0, 1.0, 0.0, 1.0, 1.0, 0.0, 1.0, 0.0, 0.0, 1.0, 0.0, 1.0, 1.0, 0.0, 1.0, 0.0, 0.0, 1.0, 0.0, 1.0, 1.0, 0.0, 1.0, 0.0, 0.0, 1.0, 0.0, 1.0, 1.0, 0.0, 1.0, 0.0, 0.0, 1.0, 0.0, 1.0, 1.0, 0.0, 1.0, 0.0, 0.0, 1.0, 0.0, 1.0, 1.0, 0.0, 1.0, 0.0, 0.0, 1.0, 0.0, 1.0, 1.0, 0.0, 1.0, 0.0, 0.0, 1.0, 0.0, 1.0, 1.0, 0.0, 1.0, 0.0, 0.0, 1.0, 0.0, 1.0, 1.0, 0.0, 1.0, 0.0, 0.0, 1.0, 0.0, 1.0, 1.0, 0.0, 1.0, 0.0, 0.0, 1.0, 0.0, 1.0, 1.0, 0.0, 1.0, 0.0, 0.0, 1.0, 0.0, 1.0, 1.0, 0.0, 1.0, 0.0, 0.0, 1.0, 0.0, 1.0, 1.0, 0.0, 1.0, 0.0, 0.0, 1.0, 0.0, 1.0, 1.0, 0.0, 1.0, 0.0, 0.0, 1.0, 0.0, 1.0, 1.0, 0.0, 1.0, 0.0, 0.0, 1.0, 0.0, 1.0, 1.0, 0.0, 1.0, 0.0, 0.0, 1.0, 0.0, 1.0, 1.0, 0.0, 1.0, 0.0, 0.0, 1.0, 0.0, 1.0, 1.0, 0.0, 1.0, 0.0, 0.0, 1.0, 0.0, 1.0, 1.0, 0.0, 1.0, 0.0, 0.0, 1.0, 0.0, 1.0, 1.0, 0.0, 1.0, 0.0, 0.0, 1.0, 0.0, 1.0, 1.0, 0.0, 1.0, 0.0, 0.0, 1.0, 0.0, 1.0, 1.0, 0.0, 1.0, 0.0, 0.0, 1.0, 0.0, 1.0, 1.0, 0.0, 1.0, 0.5, 1.0, 0.5975, 0.9904, 0.6913, 0.9619, 0.7778, 0.9157, 0.8536, 0.8536, 0.9157, 0.7778, 0.9619, 0.6913, 0.9904, 0.5975, 1.0, 0.5, 0.9904, 0.4025, 0.9619, 0.3087, 0.9157, 0.2222, 0.8536, 0.1464, 0.7778, 0.08427, 0.6913, 0.03806, 0.5975, 0.009607, 0.5, 0.0, 0.4025, 0.009607, 0.3087, 0.03806, 0.2222, 0.08427, 0.1464, 0.1464, 0.08426, 0.2222, 0.03806, 0.3087, 0.009607, 0.4025, 0.0, 0.5, 0.009607, 0.5975, 0.03806, 0.6913, 0.08427, 0.7778, 0.1464, 0.8536, 0.2222, 0.9157, 0.3087, 0.9619, 0.4025, 0.9904, 0.0, 0.0, 1.0, 0.0, 1.0, 1.0, 0.0, 1.0, 0.0, 0.0, 1.0, 0.0, 1.0, 1.0, 0.0, 1.0, 0.0, 0.0, 1.0, 0.0, 1.0, 1.0, 0.0, 1.0, 0.0, 0.0, 1.0, 0.0, 1.0, 1.0, 0.0, 1.0, 0.0, 0.0, 1.0, 0.0, 1.0, 1.0, 0.0, 1.0, 0.0, 0.0, 1.0, 0.0, 1.0, 1.0, 0.0, 1.0, 0.0, 0.0, 1.0, 0.0, 1.0, 1.0, 0.0, 1.0, 0.0, 0.0, 1.0, 0.0, 1.0, 1.0, 0.0, 1.0, 0.0, 0.0, 1.0, 0.0, 1.0, 1.0, 0.0, 1.0, 0.0, 0.0, 1.0, 0.0, 1.0, 1.0, 0.0, 1.0, 0.0, 0.0, 1.0, 0.0, 1.0, 1.0, 0.0, 1.0, 0.0, 0.0, 1.0, 0.0, 1.0, 1.0, 0.0, 1.0, 0.0, 0.0, 1.0, 0.0, 1.0, 1.0, 0.0, 1.0, 0.0, 0.0, 1.0, 0.0, 1.0, 1.0, 0.0, 1.0, 0.0, 0.0, 1.0, 0.0, 1.0, 1.0, 0.0, 1.0, 0.0, 0.0, 1.0, 0.0, 1.0, 1.0, 0.0, 1.0, 0.5, 1.0, 0.5975, 0.9904, 0.6913, 0.9619, 0.7778, 0.9157, 0.8536, 0.8536, 0.9157, 0.7778, 0.9619, 0.6913, 0.9904, 0.5975, 1.0, 0.5, 0.9904, 0.4025, 0.9619, 0.3087, 0.9157, 0.2222, 0.8536, 0.1464, 0.7778, 0.08427, 0.6913, 0.03806, 0.5975, 0.009607, 0.5, 0.0, 0.4025, 0.009607, 0.3087, 0.03806, 0.2222, 0.08427, 0.1464, 0.1464, 0.08426, 0.2222, 0.03806, 0.3087, 0.009607, 0.4025, 0.0, 0.5, 0.009607, 0.5975, 0.03806, 0.6913, 0.08427, 0.7778, 0.1464, 0.8536, 0.2222, 0.9157, 0.3087, 0.9619, 0.4025, 0.9904, 0.5, 1.0, 0.5975, 0.9904, 0.6913, 0.9619, 0.7778, 0.9157, 0.8536, 0.8536, 0.9157, 0.7778, 0.9619, 0.6913, 0.9904, 0.5975, 1.0, 0.5, 0.9904, 0.4025, 0.9619, 0.3087, 0.9157, 0.2222, 0.8536, 0.1464, 0.7778, 0.08427, 0.6913, 0.03806, 0.5975, 0.009607, 0.5, 0.0, 0.4025, 0.009607, 0.3087, 0.03806, 0.2222, 0.08427, 0.1464, 0.1464, 0.08426, 0.2222, 0.03806, 0.3087, 0.009607, 0.4025, 0.0, 0.5, 0.009607, 0.5975, 0.03806, 0.6913, 0.08427, 0.7778, 0.1464, 0.8536, 0.2222, 0.9157, 0.3087, 0.9619, 0.4025, 0.9904, 0.5, 1.0, 0.5975, 0.9904, 0.6913, 0.9619, 0.7778, 0.9157, 0.8536, 0.8536, 0.9157, 0.7778, 0.9619, 0.6913, 0.9904, 0.5975, 1.0, 0.5, 0.9904, 0.4025, 0.9619, 0.3087, 0.9157, 0.2222, 0.8536, 0.1464, 0.7778, 0.08427, 0.6913, 0.03806, 0.5975, 0.009607, 0.5, 0.0, 0.4025, 0.009607, 0.3087, 0.03806, 0.2222, 0.08427, 0.1464, 0.1464, 0.08426, 0.2222, 0.03806, 0.3087, 0.009607, 0.4025, 0.0, 0.5, 0.009607, 0.5975, 0.03806, 0.6913, 0.08427, 0.7778, 0.1464, 0.8536, 0.2222, 0.9157, 0.3087, 0.9619, 0.4025, 0.9904, 0.5, 1.0, 0.5975, 0.9904, 0.6913, 0.9619, 0.7778, 0.9157, 0.8536, 0.8536, 0.9157, 0.7778, 0.9619, 0.6913, 0.9904, 0.5975, 1.0, 0.5, 0.9904, 0.4025, 0.9619, 0.3087, 0.9157, 0.2222, 0.8536, 0.1464, 0.7778, 0.08427, 0.6913, 0.03806, 0.5975, 0.009607, 0.5, 0.0, 0.4025, 0.009607, 0.3087, 0.03806, 0.2222, 0.08427, 0.1464, 0.1464, 0.08426, 0.2222, 0.03806, 0.3087, 0.009607, 0.4025, 0.0, 0.5, 0.009607, 0.5975, 0.03806, 0.6913, 0.08427, 0.7778, 0.1464, 0.8536, 0.2222, 0.9157, 0.3087, 0.9619, 0.4025, 0.9904, 0.0, 0.0, 1.0, 0.0, 1.0, 1.0, 0.0, 1.0, 0.0, 0.0, 1.0, 0.0, 1.0, 1.0, 0.0, 1.0, 0.0, 0.0, 1.0, 0.0, 1.0, 1.0, 0.0, 1.0, 0.0, 0.0, 1.0, 0.0, 1.0, 1.0, 0.0, 1.0, 0.0, 0.0, 1.0, 0.0, 1.0, 1.0, 0.0, 1.0, 0.0, 0.0, 1.0, 0.0, 1.0, 1.0, 0.0, 1.0, 0.0, 0.0, 1.0, 0.0, 1.0, 1.0, 0.0, 1.0, 0.0, 0.0, 1.0, 0.0, 1.0, 1.0, 0.0, 1.0, 0.0, 0.0, 1.0, 0.0, 1.0, 1.0, 0.0, 1.0, 0.0, 0.0, 1.0, 0.0, 1.0, 1.0, 0.0, 1.0, 0.0, 0.0, 1.0, 0.0, 1.0, 1.0, 0.0, 1.0, 0.0, 0.0, 1.0, 0.0, 1.0, 1.0, 0.0, 1.0, 0.0, 0.0, 1.0, 0.0, 1.0, 1.0, 0.0, 1.0, 0.0, 0.0, 1.0, 0.0, 1.0, 1.0, 0.0, 1.0, 0.0, 0.0, 1.0, 0.0, 1.0, 1.0, 0.0, 1.0, 0.0, 0.0, 1.0, 0.0, 1.0, 1.0, 0.0, 1.0, 0.0, 0.0, 1.0, 0.0, 1.0, 1.0, 0.0, 1.0, 0.0, 0.0, 1.0, 0.0, 1.0, 1.0, 0.0, 1.0, 0.0, 0.0, 1.0, 0.0, 1.0, 1.0, 0.0, 1.0, 0.0, 0.0, 1.0, 0.0, 1.0, 1.0, 0.0, 1.0, 0.0, 0.0, 1.0, 0.0, 1.0, 1.0, 0.0, 1.0, 0.0, 0.0, 1.0, 0.0, 1.0, 1.0, 0.0, 1.0, 0.0, 0.0, 1.0, 0.0, 1.0, 1.0, 0.0, 1.0, 0.0, 0.0, 1.0, 0.0, 1.0, 1.0, 0.0, 1.0, 0.0, 0.0, 1.0, 0.0, 1.0, 1.0, 0.0, 1.0, 0.0, 0.0, 1.0, 0.0, 1.0, 1.0, 0.0, 1.0, 0.0, 0.0, 1.0, 0.0, 1.0, 1.0, 0.0, 1.0, 0.0, 0.0, 1.0, 0.0, 1.0, 1.0, 0.0, 1.0, 0.0, 0.0, 1.0, 0.0, 1.0, 1.0, 0.0, 1.0, 0.0, 0.0, 1.0, 0.0, 1.0, 1.0, 0.0, 1.0, 0.0, 0.0, 1.0, 0.0, 1.0, 1.0, 0.0, 1.0, 0.0, 0.0, 1.0, 0.0, 1.0, 1.0, 0.0, 1.0, 0.0, 0.0, 1.0, 0.0, 1.0, 1.0, 0.0, 1.0, 0.0, 0.0, 1.0, 0.0, 1.0, 1.0, 0.0, 1.0, 0.0, 0.0, 1.0, 0.0, 1.0, 1.0, 0.0, 1.0, 0.0, 0.0, 1.0, 0.0, 1.0, 1.0, 0.0, 1.0, 0.0, 0.0, 1.0, 0.0, 1.0, 1.0, 0.0, 1.0, 0.0, 0.0, 1.0, 0.0, 1.0, 1.0, 0.0, 1.0, 0.0, 0.0, 1.0, 0.0, 1.0, 1.0, 0.0, 1.0, 0.0, 0.0, 1.0, 0.0, 1.0, 1.0, 0.0, 1.0, 0.0, 0.0, 1.0, 0.0, 1.0, 1.0, 0.0, 1.0, 0.0, 0.0, 1.0, 0.0, 1.0, 1.0, 0.0, 1.0, 0.0, 0.0, 1.0, 0.0, 1.0, 1.0, 0.0, 1.0, 0.0, 0.0, 1.0, 0.0, 1.0, 1.0, 0.0, 1.0, 0.0, 0.0, 1.0, 0.0, 1.0, 1.0, 0.0, 1.0, 0.0, 0.0, 1.0, 0.0, 1.0, 1.0, 0.0, 1.0, 0.0, 0.0, 1.0, 0.0, 1.0, 1.0, 0.0, 1.0, 0.0, 0.0, 1.0, 0.0, 1.0, 1.0, 0.0, 1.0, 0.0, 0.0, 1.0, 0.0, 1.0, 1.0, 0.0, 1.0, 0.0, 0.0, 1.0, 0.0, 1.0, 1.0, 0.0, 1.0, 0.0, 0.0, 1.0, 0.0, 1.0, 1.0, 0.0, 1.0, 0.0, 0.0, 1.0, 0.0, 1.0, 1.0, 0.0, 1.0, 0.0, 0.0, 1.0, 0.0, 1.0, 1.0, 0.0, 1.0, 0.0, 0.0, 1.0, 0.0, 1.0, 1.0, 0.0, 1.0, 0.0, 0.0, 1.0, 0.0, 1.0, 1.0, 0.0, 1.0, 0.0, 0.0, 1.0, 0.0, 1.0, 1.0, 0.0, 1.0, 0.0, 0.0, 1.0, 0.0, 1.0, 1.0, 0.0, 1.0, 0.0, 0.0, 1.0, 0.0, 1.0, 1.0, 0.0, 1.0, 0.0, 0.0, 1.0, 0.0, 1.0, 1.0, 0.0, 1.0, 0.0, 0.0, 1.0, 0.0, 1.0, 1.0, 0.0, 1.0, 0.0, 0.0, 1.0, 0.0, 1.0, 1.0, 0.0, 1.0, 0.0, 0.0, 1.0, 0.0, 1.0, 1.0, 0.0, 1.0, 0.0, 0.0, 1.0, 0.0, 1.0, 1.0, 0.0, 1.0, 0.0, 0.0, 1.0, 0.0, 1.0, 1.0, 0.0, 1.0, 0.0, 0.0, 1.0, 0.0, 1.0, 1.0, 0.0, 1.0, 0.0, 0.0, 1.0, 0.0, 1.0, 1.0, 0.0, 1.0, 0.0, 0.0, 1.0, 0.0, 1.0, 1.0, 0.0, 1.0, 0.0, 0.0, 1.0, 0.0, 1.0, 1.0, 0.0, 1.0, 0.0, 0.0, 1.0, 0.0, 1.0, 1.0, 0.0, 1.0, 0.0, 0.0, 1.0, 0.0, 1.0, 1.0, 0.0, 1.0, 0.0, 0.0, 1.0, 0.0, 1.0, 1.0, 0.0, 1.0, 0.0, 0.0, 1.0, 0.0, 1.0, 1.0, 0.0, 1.0, 0.0, 0.0, 1.0, 0.0, 1.0, 1.0, 0.0, 1.0, 0.0, 0.0, 1.0, 0.0, 1.0, 1.0, 0.0, 1.0, 0.0, 0.0, 1.0, 0.0, 1.0, 1.0, 0.0, 1.0, 0.0, 0.0, 1.0, 0.0, 1.0, 1.0, 0.0, 1.0, 0.0, 0.0, 1.0, 0.0, 1.0, 1.0, 0.0, 1.0, 0.0, 0.0, 1.0, 0.0, 1.0, 1.0, 0.0, 1.0, 0.0, 0.0, 1.0, 0.0, 1.0, 1.0, 0.0, 1.0, 0.0, 0.0, 1.0, 0.0, 1.0, 1.0, 0.0, 1.0, 0.0, 0.0, 1.0, 0.0, 1.0, 1.0, 0.0, 1.0, 0.0, 0.0, 1.0, 0.0, 1.0, 1.0, 0.0, 1.0, 0.0, 0.0, 1.0, 0.0, 1.0, 1.0, 0.0, 1.0, 0.0, 0.0, 1.0, 0.0, 1.0, 1.0, 0.0, 1.0, 0.0, 0.0, 1.0, 0.0, 1.0, 1.0, 0.0, 1.0, 0.0, 0.0, 1.0, 0.0, 1.0, 1.0, 0.0, 1.0, 0.0, 0.0, 1.0, 0.0, 1.0, 1.0, 0.0, 1.0, 0.0, 0.0, 1.0, 0.0, 1.0, 1.0, 0.0, 1.0, 0.0, 0.0, 1.0, 0.0, 1.0, 1.0, 0.0, 1.0, 0.0, 0.0, 1.0, 0.0, 1.0, 1.0, 0.0, 1.0, 0.0, 0.0, 1.0, 0.0, 1.0, 1.0, 0.0, 1.0, 0.0, 0.0, 1.0, 0.0, 1.0, 1.0, 0.0, 1.0, 0.0, 0.0, 1.0, 0.0, 1.0, 1.0, 0.0, 1.0, 0.0, 0.0, 1.0, 0.0, 1.0, 1.0, 0.0, 1.0, 0.0, 0.0, 1.0, 0.0, 1.0, 1.0, 0.0, 1.0, 0.0, 0.0, 1.0, 0.0, 1.0, 1.0, 0.0, 1.0, 0.0, 0.0, 1.0, 0.0, 1.0, 1.0, 0.0, 1.0, 0.0, 0.0, 1.0, 0.0, 1.0, 1.0, 0.0, 1.0, 0.0, 0.0, 1.0, 0.0, 1.0, 1.0, 0.0, 1.0, 0.0, 0.0, 1.0, 0.0, 1.0, 1.0, 0.0, 1.0, 0.0, 0.0, 1.0, 0.0, 1.0, 1.0, 0.0, 1.0, 0.0, 0.0, 1.0, 0.0, 1.0, 1.0, 0.0, 1.0, 0.0, 0.0, 1.0, 0.0, 1.0, 1.0, 0.0, 1.0, 0.0, 0.0, 1.0, 0.0, 1.0, 1.0, 0.0, 1.0, 0.0, 0.0, 1.0, 0.0, 1.0, 1.0, 0.0, 1.0, 0.0, 0.0, 1.0, 0.0, 1.0, 1.0, 0.0, 1.0, 0.0, 0.0, 1.0, 0.0, 1.0, 1.0, 0.0, 1.0, 0.0, 0.0, 1.0, 0.0, 1.0, 1.0, 0.0, 1.0, 0.0, 0.0, 1.0, 0.0, 1.0, 1.0, 0.0, 1.0, 0.0, 0.0, 1.0, 0.0, 1.0, 1.0, 0.0, 1.0, 0.0, 0.0, 1.0, 0.0, 1.0, 1.0, 0.0, 1.0, 0.0, 0.0, 1.0, 0.0, 1.0, 1.0, 0.0, 1.0, 0.0, 0.0, 1.0, 0.0, 1.0, 1.0, 0.0, 1.0, 0.0, 0.0, 1.0, 0.0, 1.0, 1.0, 0.0, 1.0, 0.0, 0.0, 1.0, 0.0, 1.0, 1.0, 0.0, 1.0, 0.0, 0.0, 1.0, 0.0, 1.0, 1.0, 0.0, 1.0, 0.0, 0.0, 1.0, 0.0, 1.0, 1.0, 0.0, 1.0, 0.0, 0.0, 1.0, 0.0, 1.0, 1.0, 0.0, 1.0, 0.0, 0.0, 1.0, 0.0, 1.0, 1.0, 0.0, 1.0, 0.0, 0.0, 1.0, 0.0, 1.0, 1.0, 0.0, 1.0, 0.0, 0.0, 1.0, 0.0, 1.0, 1.0, 0.0, 1.0, 0.0, 0.0, 1.0, 0.0, 1.0, 1.0, 0.0, 1.0, 0.0, 0.0, 1.0, 0.0, 1.0, 1.0, 0.0, 1.0, 0.0, 0.0, 1.0, 0.0, 1.0, 1.0, 0.0, 1.0])
me_cube_001.use_remesh_preserve_volume = False
me_cube_001.use_remesh_preserve_attributes = False
me_cube_001.use_mirror_vertex_groups = False
me_cube_001.update()

# ---- objects
ob_cube = bpy.data.objects.new('Cube', me_cube_001)

# ---- transforms, parenting, visibility, modifiers, constraints
ob_cube.location = (2.0, 0.0, 3.0)
ob_cube.scale = (3.0, 4.0, 0.2)
ob_cube.lineart.crease_threshold = 0.0

# ---- collection membership
col_collection_1.objects.link(ob_cube)

# ---- scene / render settings (as saved in the file)
scene.frame_start = 1; scene.frame_end = 250; scene.frame_set(1)
scene.render.engine = 'BLENDER_EEVEE_NEXT'
scene.render.resolution_percentage = 50
scene.render.dither_intensity = 0.0
scene.cycles.use_denoising = False
scene.cycles.samples = 10
scene.cycles.sampling_pattern = 'TABULATED_SOBOL'
scene.cycles.light_sampling_threshold = 0.0
scene.cycles.use_adaptive_sampling = False
scene.cycles.use_light_tree = False
scene.cycles.blur_glossy = 0.0
scene.cycles.pixel_filter_type = 'GAUSSIAN'
scene.cycles.sample_clamp_indirect = 0.0
scene.view_settings.view_transform = 'Standard'
bpy.context.view_layer.update()

# ---- added for rendering (the .blend has no active camera and no usable light): camera, sun
cam_auto = bpy.data.cameras.new('AutoCamera')
cam_auto.lens = 50.0
cam_auto.sensor_width = 36.0
cam_auto.clip_end = 1000.0
ob_auto_camera = bpy.data.objects.new('AutoCamera', cam_auto)
scene.collection.objects.link(ob_auto_camera)
ob_auto_camera.location = (10.1341, -9.11935, 10.733)
ob_auto_camera.rotation_euler = (1.09748, -7.21219e-08, 0.694738)
scene.camera = ob_auto_camera
light_auto_sun = bpy.data.lights.new('AutoSun', 'SUN')
light_auto_sun.energy = 3.0
light_auto_sun.angle = 0.0523599
ob_auto_sun = bpy.data.objects.new('AutoSun', light_auto_sun)
scene.collection.objects.link(ob_auto_sun)
ob_auto_sun.rotation_euler = (0.872665, 0.174533, 0.523599)
bpy.context.view_layer.update()
